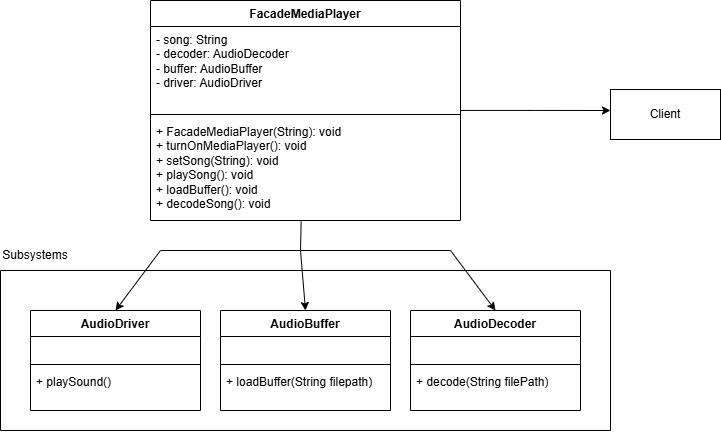

The diagram above was exported from draw.io. Its source (the exported page's mxGraphModel, read from the mxfile embedded in the PNG):
<mxGraphModel dx="1086" dy="1699" grid="1" gridSize="10" guides="1" tooltips="1" connect="1" arrows="1" fold="1" page="1" pageScale="1" pageWidth="850" pageHeight="1100" math="0" shadow="0">
  <root>
    <mxCell id="0" />
    <mxCell id="1" parent="0" />
    <mxCell id="3ACa8ceV_rlmaZMnrq4r-1" style="edgeStyle=orthogonalEdgeStyle;rounded=0;orthogonalLoop=1;jettySize=auto;html=1;" edge="1" parent="1" source="Dz_n75o7iYdd-99ne_Bn-5">
      <mxGeometry relative="1" as="geometry">
        <mxPoint x="690" as="targetPoint" />
      </mxGeometry>
    </mxCell>
    <mxCell id="Dz_n75o7iYdd-99ne_Bn-5" value="FacadeMediaPlayer" style="swimlane;fontStyle=1;align=center;verticalAlign=top;childLayout=stackLayout;horizontal=1;startSize=26;horizontalStack=0;resizeParent=1;resizeParentMax=0;resizeLast=0;collapsible=1;marginBottom=0;whiteSpace=wrap;html=1;" vertex="1" parent="1">
      <mxGeometry x="230" y="-110" width="310" height="220" as="geometry" />
    </mxCell>
    <mxCell id="Dz_n75o7iYdd-99ne_Bn-6" value="&lt;div&gt;- song: String&lt;/div&gt;&lt;div&gt;- decoder: AudioDecoder&lt;/div&gt;&lt;div&gt;- buffer: AudioBuffer&lt;/div&gt;&lt;div&gt;- driver: AudioDriver&lt;/div&gt;" style="text;strokeColor=none;fillColor=none;align=left;verticalAlign=top;spacingLeft=4;spacingRight=4;overflow=hidden;rotatable=0;points=[[0,0.5],[1,0.5]];portConstraint=eastwest;whiteSpace=wrap;html=1;" vertex="1" parent="Dz_n75o7iYdd-99ne_Bn-5">
      <mxGeometry y="26" width="310" height="84" as="geometry" />
    </mxCell>
    <mxCell id="Dz_n75o7iYdd-99ne_Bn-7" value="" style="line;strokeWidth=1;fillColor=none;align=left;verticalAlign=middle;spacingTop=-1;spacingLeft=3;spacingRight=3;rotatable=0;labelPosition=right;points=[];portConstraint=eastwest;strokeColor=inherit;" vertex="1" parent="Dz_n75o7iYdd-99ne_Bn-5">
      <mxGeometry y="110" width="310" height="8" as="geometry" />
    </mxCell>
    <mxCell id="Dz_n75o7iYdd-99ne_Bn-8" value="&lt;div&gt;+ FacadeMediaPlayer(String): void&lt;/div&gt;&lt;div&gt;+ turnOnMediaPlayer(): void&lt;/div&gt;&lt;div&gt;+ setSong(String): void&lt;/div&gt;&lt;div&gt;+ playSong(): void&lt;/div&gt;&lt;div&gt;+ loadBuffer(): void&lt;/div&gt;&lt;div&gt;+ decodeSong(): void&lt;/div&gt;" style="text;strokeColor=none;fillColor=none;align=left;verticalAlign=top;spacingLeft=4;spacingRight=4;overflow=hidden;rotatable=0;points=[[0,0.5],[1,0.5]];portConstraint=eastwest;whiteSpace=wrap;html=1;" vertex="1" parent="Dz_n75o7iYdd-99ne_Bn-5">
      <mxGeometry y="118" width="310" height="102" as="geometry" />
    </mxCell>
    <mxCell id="Dz_n75o7iYdd-99ne_Bn-9" value="AudioDriver" style="swimlane;fontStyle=1;align=center;verticalAlign=top;childLayout=stackLayout;horizontal=1;startSize=26;horizontalStack=0;resizeParent=1;resizeParentMax=0;resizeLast=0;collapsible=1;marginBottom=0;whiteSpace=wrap;html=1;" vertex="1" parent="1">
      <mxGeometry x="110" y="200" width="170" height="100" as="geometry" />
    </mxCell>
    <mxCell id="Dz_n75o7iYdd-99ne_Bn-10" value="&lt;div&gt;&amp;nbsp;&lt;/div&gt;" style="text;strokeColor=none;fillColor=none;align=left;verticalAlign=top;spacingLeft=4;spacingRight=4;overflow=hidden;rotatable=0;points=[[0,0.5],[1,0.5]];portConstraint=eastwest;whiteSpace=wrap;html=1;" vertex="1" parent="Dz_n75o7iYdd-99ne_Bn-9">
      <mxGeometry y="26" width="170" height="24" as="geometry" />
    </mxCell>
    <mxCell id="Dz_n75o7iYdd-99ne_Bn-11" value="" style="line;strokeWidth=1;fillColor=none;align=left;verticalAlign=middle;spacingTop=-1;spacingLeft=3;spacingRight=3;rotatable=0;labelPosition=right;points=[];portConstraint=eastwest;strokeColor=inherit;" vertex="1" parent="Dz_n75o7iYdd-99ne_Bn-9">
      <mxGeometry y="50" width="170" height="8" as="geometry" />
    </mxCell>
    <mxCell id="Dz_n75o7iYdd-99ne_Bn-12" value="+ playSound()" style="text;strokeColor=none;fillColor=none;align=left;verticalAlign=top;spacingLeft=4;spacingRight=4;overflow=hidden;rotatable=0;points=[[0,0.5],[1,0.5]];portConstraint=eastwest;whiteSpace=wrap;html=1;" vertex="1" parent="Dz_n75o7iYdd-99ne_Bn-9">
      <mxGeometry y="58" width="170" height="42" as="geometry" />
    </mxCell>
    <mxCell id="Dz_n75o7iYdd-99ne_Bn-13" value="AudioDecoder" style="swimlane;fontStyle=1;align=center;verticalAlign=top;childLayout=stackLayout;horizontal=1;startSize=26;horizontalStack=0;resizeParent=1;resizeParentMax=0;resizeLast=0;collapsible=1;marginBottom=0;whiteSpace=wrap;html=1;" vertex="1" parent="1">
      <mxGeometry x="490" y="200" width="170" height="100" as="geometry" />
    </mxCell>
    <mxCell id="Dz_n75o7iYdd-99ne_Bn-14" value="&lt;div&gt;&amp;nbsp;&lt;/div&gt;" style="text;strokeColor=none;fillColor=none;align=left;verticalAlign=top;spacingLeft=4;spacingRight=4;overflow=hidden;rotatable=0;points=[[0,0.5],[1,0.5]];portConstraint=eastwest;whiteSpace=wrap;html=1;" vertex="1" parent="Dz_n75o7iYdd-99ne_Bn-13">
      <mxGeometry y="26" width="170" height="24" as="geometry" />
    </mxCell>
    <mxCell id="Dz_n75o7iYdd-99ne_Bn-15" value="" style="line;strokeWidth=1;fillColor=none;align=left;verticalAlign=middle;spacingTop=-1;spacingLeft=3;spacingRight=3;rotatable=0;labelPosition=right;points=[];portConstraint=eastwest;strokeColor=inherit;" vertex="1" parent="Dz_n75o7iYdd-99ne_Bn-13">
      <mxGeometry y="50" width="170" height="8" as="geometry" />
    </mxCell>
    <mxCell id="Dz_n75o7iYdd-99ne_Bn-16" value="+ decode(String filePath)" style="text;strokeColor=none;fillColor=none;align=left;verticalAlign=top;spacingLeft=4;spacingRight=4;overflow=hidden;rotatable=0;points=[[0,0.5],[1,0.5]];portConstraint=eastwest;whiteSpace=wrap;html=1;" vertex="1" parent="Dz_n75o7iYdd-99ne_Bn-13">
      <mxGeometry y="58" width="170" height="42" as="geometry" />
    </mxCell>
    <mxCell id="Dz_n75o7iYdd-99ne_Bn-25" value="AudioBuffer" style="swimlane;fontStyle=1;align=center;verticalAlign=top;childLayout=stackLayout;horizontal=1;startSize=26;horizontalStack=0;resizeParent=1;resizeParentMax=0;resizeLast=0;collapsible=1;marginBottom=0;whiteSpace=wrap;html=1;" vertex="1" parent="1">
      <mxGeometry x="300" y="200" width="170" height="100" as="geometry" />
    </mxCell>
    <mxCell id="Dz_n75o7iYdd-99ne_Bn-26" value="&lt;div&gt;&amp;nbsp;&lt;/div&gt;" style="text;strokeColor=none;fillColor=none;align=left;verticalAlign=top;spacingLeft=4;spacingRight=4;overflow=hidden;rotatable=0;points=[[0,0.5],[1,0.5]];portConstraint=eastwest;whiteSpace=wrap;html=1;" vertex="1" parent="Dz_n75o7iYdd-99ne_Bn-25">
      <mxGeometry y="26" width="170" height="24" as="geometry" />
    </mxCell>
    <mxCell id="Dz_n75o7iYdd-99ne_Bn-27" value="" style="line;strokeWidth=1;fillColor=none;align=left;verticalAlign=middle;spacingTop=-1;spacingLeft=3;spacingRight=3;rotatable=0;labelPosition=right;points=[];portConstraint=eastwest;strokeColor=inherit;" vertex="1" parent="Dz_n75o7iYdd-99ne_Bn-25">
      <mxGeometry y="50" width="170" height="8" as="geometry" />
    </mxCell>
    <mxCell id="Dz_n75o7iYdd-99ne_Bn-28" value="+ loadBuffer(String filepath)" style="text;strokeColor=none;fillColor=none;align=left;verticalAlign=top;spacingLeft=4;spacingRight=4;overflow=hidden;rotatable=0;points=[[0,0.5],[1,0.5]];portConstraint=eastwest;whiteSpace=wrap;html=1;" vertex="1" parent="Dz_n75o7iYdd-99ne_Bn-25">
      <mxGeometry y="58" width="170" height="42" as="geometry" />
    </mxCell>
    <mxCell id="Dz_n75o7iYdd-99ne_Bn-39" value="" style="endArrow=none;html=1;rounded=0;" edge="1" parent="1">
      <mxGeometry width="50" height="50" relative="1" as="geometry">
        <mxPoint x="240" y="140" as="sourcePoint" />
        <mxPoint x="530" y="140" as="targetPoint" />
      </mxGeometry>
    </mxCell>
    <mxCell id="Dz_n75o7iYdd-99ne_Bn-40" value="" style="endArrow=classic;html=1;rounded=0;entryX=0.5;entryY=0;entryDx=0;entryDy=0;" edge="1" parent="1" target="Dz_n75o7iYdd-99ne_Bn-9">
      <mxGeometry width="50" height="50" relative="1" as="geometry">
        <mxPoint x="240" y="140" as="sourcePoint" />
        <mxPoint x="350" y="150" as="targetPoint" />
      </mxGeometry>
    </mxCell>
    <mxCell id="Dz_n75o7iYdd-99ne_Bn-41" value="" style="endArrow=classic;html=1;rounded=0;entryX=0.5;entryY=0;entryDx=0;entryDy=0;" edge="1" parent="1" target="Dz_n75o7iYdd-99ne_Bn-25">
      <mxGeometry width="50" height="50" relative="1" as="geometry">
        <mxPoint x="380" y="140" as="sourcePoint" />
        <mxPoint x="460" y="150" as="targetPoint" />
      </mxGeometry>
    </mxCell>
    <mxCell id="Dz_n75o7iYdd-99ne_Bn-42" value="" style="endArrow=classic;html=1;rounded=0;entryX=0.5;entryY=0;entryDx=0;entryDy=0;" edge="1" parent="1" target="Dz_n75o7iYdd-99ne_Bn-13">
      <mxGeometry width="50" height="50" relative="1" as="geometry">
        <mxPoint x="530" y="140" as="sourcePoint" />
        <mxPoint x="760" y="110" as="targetPoint" />
      </mxGeometry>
    </mxCell>
    <mxCell id="Dz_n75o7iYdd-99ne_Bn-44" value="" style="endArrow=none;html=1;rounded=0;entryX=0.486;entryY=1.007;entryDx=0;entryDy=0;entryPerimeter=0;" edge="1" parent="1" target="Dz_n75o7iYdd-99ne_Bn-8">
      <mxGeometry width="50" height="50" relative="1" as="geometry">
        <mxPoint x="380" y="140" as="sourcePoint" />
        <mxPoint x="460" y="80" as="targetPoint" />
      </mxGeometry>
    </mxCell>
    <mxCell id="3ACa8ceV_rlmaZMnrq4r-2" value="Client" style="html=1;whiteSpace=wrap;" vertex="1" parent="1">
      <mxGeometry x="690" y="-21" width="110" height="50" as="geometry" />
    </mxCell>
    <mxCell id="3ACa8ceV_rlmaZMnrq4r-3" value="" style="endArrow=none;html=1;rounded=0;" edge="1" parent="1">
      <mxGeometry width="50" height="50" relative="1" as="geometry">
        <mxPoint x="80" y="160" as="sourcePoint" />
        <mxPoint x="690" y="160" as="targetPoint" />
      </mxGeometry>
    </mxCell>
    <mxCell id="3ACa8ceV_rlmaZMnrq4r-4" value="" style="endArrow=none;html=1;rounded=0;" edge="1" parent="1">
      <mxGeometry width="50" height="50" relative="1" as="geometry">
        <mxPoint x="80" y="160" as="sourcePoint" />
        <mxPoint x="80" y="320" as="targetPoint" />
      </mxGeometry>
    </mxCell>
    <mxCell id="3ACa8ceV_rlmaZMnrq4r-5" value="" style="endArrow=none;html=1;rounded=0;" edge="1" parent="1">
      <mxGeometry width="50" height="50" relative="1" as="geometry">
        <mxPoint x="690" y="160" as="sourcePoint" />
        <mxPoint x="690" y="320" as="targetPoint" />
      </mxGeometry>
    </mxCell>
    <mxCell id="3ACa8ceV_rlmaZMnrq4r-6" value="" style="endArrow=none;html=1;rounded=0;" edge="1" parent="1">
      <mxGeometry width="50" height="50" relative="1" as="geometry">
        <mxPoint x="80" y="320" as="sourcePoint" />
        <mxPoint x="690" y="320" as="targetPoint" />
      </mxGeometry>
    </mxCell>
    <mxCell id="3ACa8ceV_rlmaZMnrq4r-9" value="Subsystems" style="text;html=1;align=center;verticalAlign=middle;whiteSpace=wrap;rounded=0;" vertex="1" parent="1">
      <mxGeometry x="80" y="130" width="70" height="30" as="geometry" />
    </mxCell>
  </root>
</mxGraphModel>